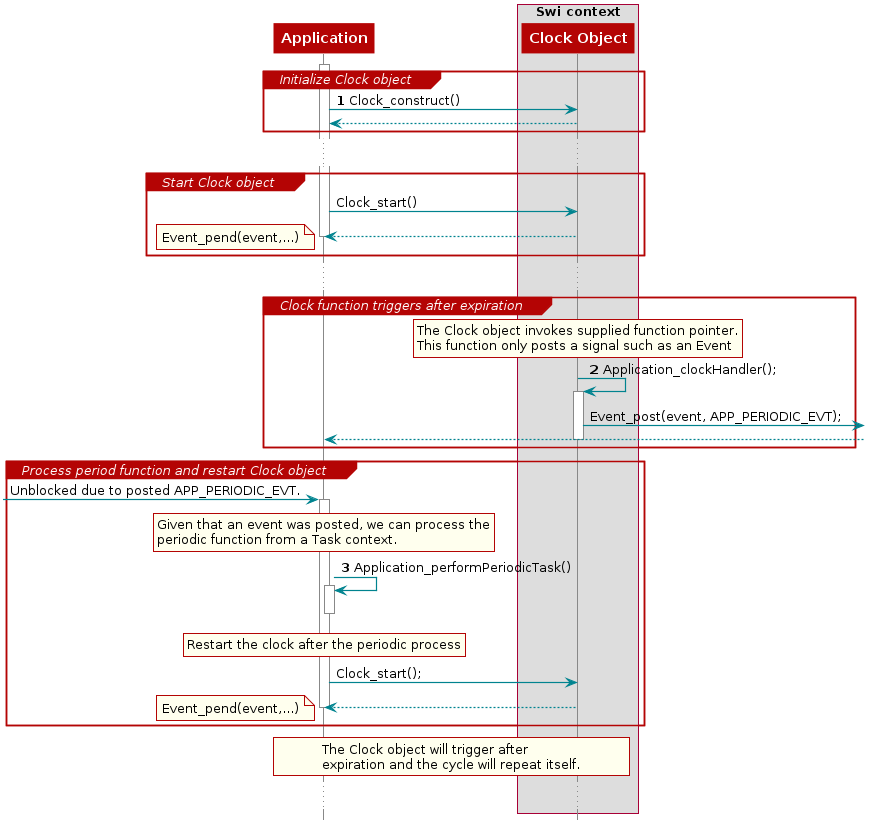

The diagram above was rendered by PlantUML. Its source (embedded in the PNG):
@startuml
skinparam backgroundColor transparent

hide footbox

scale max 900 width

skinparam sequenceArrow {
    Color #00838f
    Thickness 1.2
}


skinparam sequenceParticipant {
    BackgroundColor #b40404
    BorderColor #b40404
    BorderThickness 0
    FontColor #fff
    FontStyle bold
}

skinparam sequenceLifeLineBorderColor #888

skinparam note {
    BackgroundColor #ffe
    BorderColor #b40404
}

skinparam sequenceDivider {
    BackgroundColor #b40404
    BorderColor #b40404
    FontColor #fff
    BorderThickness 0
}

skinparam sequenceGroup {
    BackgroundColor #b40404
    BorderColor #b40404
    HeaderFontColor #fff
    HeaderFontStyle italics
    BorderThickness 1.5
}

skinparam shadowing false

skinParam state {
  BorderColor #b40404
  BackgroundColor transparent
  ArrowColor #00838f
  StartColor #00838f
  EndColor #00838f
}

skinParam activity {
  BorderColor #b40404
  BackgroundColor transparent
  ArrowColor #00838f
  StartColor #00838f
  EndColor #00838f
  BarColor #00838f
}
hide footbox

participant Application as A
box "Swi context"
    participant "Clock Object" as B
end box

activate A
group Initialize Clock object
    autonumber
    A -> B : Clock_construct()
    autonumber stop
    A <-- B
end

...

group Start Clock object
    A -> B : Clock_start()

    B --> A
    note left: Event_pend(event,...)

    deactivate A
end

...

group Clock function triggers after expiration
    autonumber resume
    rnote over B
        The Clock object invokes supplied function pointer.
        This function only posts a signal such as an Event
    end note
    B -> B : Application_clockHandler();
    activate B
    autonumber stop
    B -> : Event_post(event, APP_PERIODIC_EVT);
    A <--
    deactivate B
end

group Process period function and restart Clock object
    -> A : Unblocked due to posted APP_PERIODIC_EVT.
    activate A
    rnote over A
        Given that an event was posted, we can process the
        periodic function from a Task context.
    end note
    autonumber resume
    A -> A : Application_performPeriodicTask()
    activate A

    rnote over A
        Restart the clock after the periodic process
    end note
    deactivate A
    autonumber stop
    A -> B : Clock_start();
    B --> A

    deactivate A
    note left: Event_pend(event,...)
end

rnote over A, B
    The Clock object will trigger after
    expiration and the cycle will repeat itself.
end note

...

@enduml